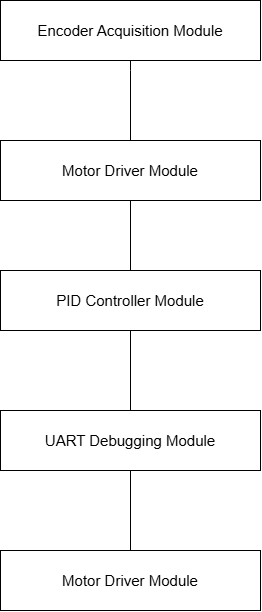

The diagram above was exported from draw.io. Its source (the exported page's mxGraphModel, read from the mxfile embedded in the PNG):
<mxGraphModel dx="885" dy="579" grid="1" gridSize="10" guides="1" tooltips="1" connect="1" arrows="1" fold="1" page="1" pageScale="1" pageWidth="827" pageHeight="1169" math="0" shadow="0">
  <root>
    <mxCell id="0" />
    <mxCell id="1" parent="0" />
    <mxCell id="d3pXSWvBTtpsZDoRW6O8-8" edge="1" parent="1" style="edgeStyle=orthogonalEdgeStyle;rounded=0;orthogonalLoop=1;jettySize=auto;html=1;innerLoopWaypoints=1;exitX=0.5;exitY=1;exitDx=0;exitDy=0;">
      <mxGeometry relative="1" as="geometry">
        <mxPoint x="350" y="380" as="sourcePoint" />
        <mxPoint x="350" y="380" as="targetPoint" />
      </mxGeometry>
    </mxCell>
    <mxCell id="d3pXSWvBTtpsZDoRW6O8-11" edge="1" parent="1" source="d3pXSWvBTtpsZDoRW6O8-9" style="edgeStyle=orthogonalEdgeStyle;rounded=0;orthogonalLoop=1;jettySize=auto;html=1;startArrow=none;startFill=0;endArrow=none;endFill=0;" value="">
      <mxGeometry relative="1" as="geometry">
        <Array as="points">
          <mxPoint x="400" y="120" />
          <mxPoint x="400" y="120" />
        </Array>
        <mxPoint x="400" y="190" as="targetPoint" />
      </mxGeometry>
    </mxCell>
    <mxCell id="d3pXSWvBTtpsZDoRW6O8-9" parent="1" style="rounded=0;whiteSpace=wrap;html=1;" value="&lt;font style=&quot;font-size: 15px;&quot;&gt;Encoder Acquisition Module&lt;/font&gt;" vertex="1">
      <mxGeometry height="60" width="260" x="270" y="50" as="geometry" />
    </mxCell>
    <mxCell id="d3pXSWvBTtpsZDoRW6O8-13" edge="1" parent="1" style="edgeStyle=orthogonalEdgeStyle;rounded=0;orthogonalLoop=1;jettySize=auto;html=1;" value="">
      <mxGeometry relative="1" as="geometry">
        <mxPoint x="400" y="250" as="sourcePoint" />
        <mxPoint x="400" y="330" as="targetPoint" />
      </mxGeometry>
    </mxCell>
    <mxCell id="d3pXSWvBTtpsZDoRW6O8-15" edge="1" parent="1" source="d3pXSWvBTtpsZDoRW6O8-20" style="edgeStyle=orthogonalEdgeStyle;rounded=0;orthogonalLoop=1;jettySize=auto;html=1;exitX=0.5;exitY=1;exitDx=0;exitDy=0;" value="">
      <mxGeometry relative="1" as="geometry">
        <mxPoint x="400" y="390" as="sourcePoint" />
        <mxPoint x="400" y="470" as="targetPoint" />
      </mxGeometry>
    </mxCell>
    <mxCell id="d3pXSWvBTtpsZDoRW6O8-17" edge="1" parent="1" source="d3pXSWvBTtpsZDoRW6O8-21" style="edgeStyle=orthogonalEdgeStyle;rounded=0;orthogonalLoop=1;jettySize=auto;html=1;exitX=0.5;exitY=1;exitDx=0;exitDy=0;" value="">
      <mxGeometry relative="1" as="geometry">
        <mxPoint x="400" y="530" as="sourcePoint" />
        <mxPoint x="400" y="610" as="targetPoint" />
      </mxGeometry>
    </mxCell>
    <mxCell id="d3pXSWvBTtpsZDoRW6O8-18" parent="1" style="rounded=0;whiteSpace=wrap;html=1;" value="&lt;font style=&quot;font-size: 15px;&quot;&gt;Motor Driver Module&lt;/font&gt;" vertex="1">
      <mxGeometry height="60" width="260" x="270" y="190" as="geometry" />
    </mxCell>
    <mxCell id="d3pXSWvBTtpsZDoRW6O8-20" parent="1" style="rounded=0;whiteSpace=wrap;html=1;" value="&lt;font style=&quot;font-size: 15px;&quot;&gt;PID Controller Module&lt;/font&gt;" vertex="1">
      <mxGeometry height="60" width="260" x="270" y="320" as="geometry" />
    </mxCell>
    <mxCell id="d3pXSWvBTtpsZDoRW6O8-21" parent="1" style="rounded=0;whiteSpace=wrap;html=1;" value="&lt;font style=&quot;font-size: 15px;&quot;&gt;UART Debugging Module&lt;/font&gt;" vertex="1">
      <mxGeometry height="60" width="260" x="270" y="460" as="geometry" />
    </mxCell>
    <mxCell id="d3pXSWvBTtpsZDoRW6O8-22" parent="1" style="rounded=0;whiteSpace=wrap;html=1;" value="&lt;font style=&quot;font-size: 15px;&quot;&gt;Motor Driver Module&lt;/font&gt;" vertex="1">
      <mxGeometry height="60" width="260" x="270" y="600" as="geometry" />
    </mxCell>
  </root>
</mxGraphModel>